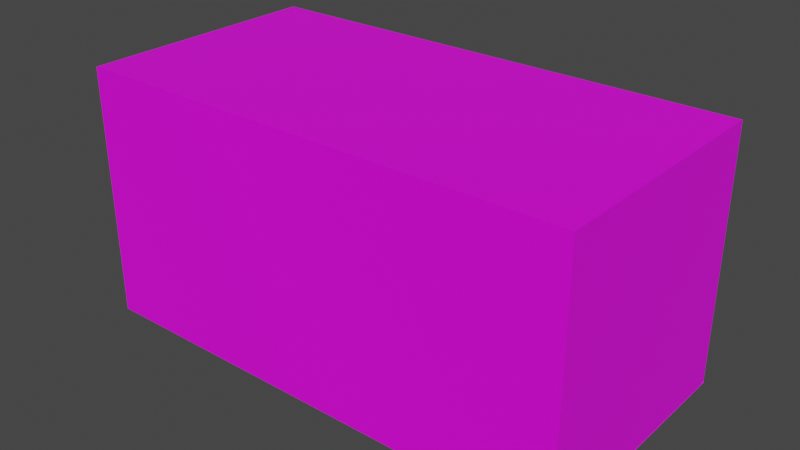 # Source: BoxClosed1.blend  (saved by Blender 2.91.10; exported with 4.5.12 LTS)
import bpy
from mathutils import Matrix  # noqa: F401  (used for matrix-valued properties, if any)

bpy.ops.wm.read_factory_settings(use_empty=True)
scene = bpy.context.scene
scene.name = 'Scene'

# ---- collections
col_collection = bpy.data.collections.new('Collection'); scene.collection.children.link(col_collection)

# ---- images (referenced by path relative to the original .blend; pixels are not part of the script)
import os
ASSET_DIR = os.environ.get("B2B_ASSET_DIR", "")  # directory of the original .blend (textures are referenced by path, not embedded)
HERE = os.path.dirname(os.path.abspath(__file__))  # packed textures are extracted next to this script under _unpacked/

def load_image(name, relpath, width, height, colorspace="sRGB"):
    """Load a texture the original file referenced (path relative to the .blend, or extracted next to this script)."""
    p = next((c for c in (os.path.join(HERE, relpath), os.path.join(ASSET_DIR, relpath)) if relpath and os.path.exists(c)), "")
    if p:
        img = bpy.data.images.load(p, check_existing=True)
        img.name = name
    else:  # same state as the original file: an image datablock whose file is absent (Cycles renders it pink)
        img = bpy.data.images.new(name, width, height)
        img.source = "FILE"
        img.filepath = "//" + (relpath or name)
    img.colorspace_settings.name = colorspace
    return img
img_cardboard_png = load_image('Cardboard.png', 'Cardboard.png', 1024, 1024, 'sRGB')

# ---- materials (node trees are filled in below, after node groups)
mat_material_001 = bpy.data.materials.new('Material.001')
mat_material_001.use_transparent_shadow = False

# ---- material node trees
mat_material_001.use_nodes = True; mat_material_001.node_tree.nodes.clear()
_N = mat_material_001.node_tree.nodes; _L = mat_material_001.node_tree.links
n0 = _N.new('ShaderNodeBsdfPrincipled'); n0.name = 'Principled BSDF'; n0.location = (10, 300)
n0.distribution = 'GGX'
n0.subsurface_method = 'BURLEY'
n0.inputs[3].default_value = 1.45
n0.inputs[27].default_value = (0.0, 0.0, 0.0, 1.0)
n0.inputs[28].default_value = 1.0
n1 = _N.new('ShaderNodeOutputMaterial'); n1.name = 'Material Output'; n1.location = (300, 300)
n2 = _N.new('ShaderNodeTexImage'); n2.name = 'Image Texture'; n2.location = (-180, 280)
n2.image = img_cardboard_png
_L.new(n0.outputs[0], n1.inputs[0])
_L.new(n2.outputs[0], n0.inputs[0])
n1.is_active_output = True

# ---- world
world_world = bpy.data.worlds.new('World'); scene.world = world_world
world_world.use_nodes = True; world_world.node_tree.nodes.clear()
_N = world_world.node_tree.nodes; _L = world_world.node_tree.links
n0 = _N.new('ShaderNodeOutputWorld'); n0.name = 'World Output'; n0.location = (300, 300)
n1 = _N.new('ShaderNodeBackground'); n1.name = 'Background'; n1.location = (10, 300)
n1.inputs[0].default_value = (0.05088, 0.05088, 0.05088, 1.0)
_L.new(n1.outputs[0], n0.inputs[0])
n0.is_active_output = True
world_world.color = (0.05088, 0.05088, 0.05088)
world_world.use_sun_shadow = False
world_world.sun_shadow_jitter_overblur = 0.0

# ---- meshes
me_cube_001 = bpy.data.meshes.new('Cube.001')
me_cube_001.from_pydata([(1.002, 0.5008, 1.017), (1.002, 0.5008, 0.01576), (-1.002, 0.5008, 1.017), (-1.002, 0.5008, 0.01576), (1.002, -0.5008, 1.017), (1.002, -0.5008, 0.01576), (-1.002, -0.5008, 1.017), (-1.002, -0.5008, 0.01576), (1.002, 0.4814, 0.009043), (-1.002, 0.4814, 0.009043), (1.002, -0.4814, 0.009043), (-1.002, -0.4814, 0.009043), (0.2276, 0.3838, 0.03186), (-0.2341, 0.3838, 0.1156), (0.2276, -0.3838, 0.03186), (-0.2341, -0.3838, 0.1156), (1.002, 0.4938, 0.003997), (-1.002, 0.4938, 0.003997), (1.002, -0.4938, 0.003997), (-1.002, -0.4938, 0.003997), (1.002, -0.02152, 0.01721), (-1.002, -0.02152, 0.01721), (1.002, 0.02147, 0.01856), (-1.002, 0.02147, 0.01856), (-1.013, 0.5067, 1.03), (1.013, 0.5067, 1.03), (1.013, 0.5067, 0.01645), (-1.013, 0.5067, 0.01645), (-1.013, -0.5067, 1.03), (-1.013, -0.5067, 0.01645), (1.013, -0.5067, 1.03), (1.013, -0.5067, 0.01645), (-1.013, 0.4871, 0.00944), (-1.013, -0.4871, 0.00944), (1.013, -0.4871, 0.00944), (1.013, 0.4871, 0.00944), (-0.2241, 0.3883, 0.105), (-0.2241, -0.3883, 0.105), (0.2189, -0.3883, 0.02026), (0.2189, 0.3883, 0.02026), (1.013, 0.5067, 0.004551), (-1.013, 0.5067, 0.004551), (-1.013, -0.5067, 0.004551), (1.013, -0.5067, 0.004551), (1.013, -0.02743, 0.004388), (-1.013, -0.02743, 0.004389), (-1.013, 0.02741, 0.005751), (1.013, 0.02741, 0.005751)], [], [(0, 2, 3, 1), (2, 6, 7, 3), (6, 4, 5, 7), (2, 0, 4, 6), (1, 8, 10, 5), (7, 11, 9, 3), (8, 12, 14, 10), (11, 15, 13, 9), (5, 18, 19, 7), (3, 17, 16, 1), (18, 22, 23, 19), (17, 21, 20, 16), (25, 26, 27, 24), (24, 27, 29, 28), (28, 29, 31, 30), (24, 28, 30, 25), (26, 31, 34, 35), (29, 27, 32, 33), (35, 34, 38, 39), (33, 32, 36, 37), (31, 29, 42, 43), (27, 26, 40, 41), (43, 42, 46, 47), (41, 40, 44, 45), (3, 9, 32, 27), (22, 18, 43, 47), (13, 15, 37, 36), (19, 23, 46, 42), (18, 5, 31, 43), (14, 12, 39, 38), (21, 17, 41, 45), (7, 19, 42, 29), (12, 8, 35, 39), (16, 20, 44, 40), (17, 3, 27, 41), (10, 14, 38, 34), (8, 1, 26, 35), (1, 16, 40, 26), (15, 11, 33, 37), (5, 10, 34, 31), (20, 21, 45, 44), (9, 13, 36, 32), (11, 7, 29, 33), (23, 22, 47, 46), (31, 26, 25, 30)])
_uv = me_cube_001.uv_layers.new(name='UVMap')
_uv.uv.foreach_set('vector', [0.7842, 1.022, 0.2282, 1.022, 0.2282, 0.5279, 0.7842, 0.5279, 0.639, 1.022, 0.361, 1.022, 0.361, 0.5279, 0.639, 0.5279, 0.2282, 1.022, 0.7842, 1.022, 0.7842, 0.5279, 0.2282, 0.5279, 0.2282, 0.7471, 0.7842, 0.7471, 0.7842, 0.2529, 0.2282, 0.2529, 0.639, 0.5279, 0.6336, 0.5245, 0.3664, 0.5245, 0.361, 0.5279, 0.361, 0.5279, 0.3664, 0.5245, 0.6336, 0.5245, 0.639, 0.5279, 0.6336, 0.5245, 0.6065, 0.1451, 0.3935, 0.1451, 0.3664, 0.5245, 0.3664, 0.5245, 0.3935, 0.1451, 0.6065, 0.1451, 0.6336, 0.5245, 0.7842, 0.5279, 0.7842, 0.522, 0.2282, 0.522, 0.2282, 0.5279, 0.2282, 0.5279, 0.2282, 0.522, 0.7842, 0.522, 0.7842, 0.5279, 0.7842, 0.522, 0.7842, 0.2607, 0.2282, 0.2607, 0.2282, 0.522, 0.2282, 0.522, 0.2282, 0.2607, 0.7842, 0.2607, 0.7842, 0.522, 0.7874, 1.028, 0.7874, 0.5282, 0.2249, 0.5282, 0.2249, 1.028, 0.6406, 1.028, 0.6406, 0.5282, 0.3594, 0.5282, 0.3594, 1.028, 0.2249, 1.028, 0.2249, 0.5282, 0.7874, 0.5282, 0.7874, 1.028, 0.2249, 0.75, 0.2249, 0.25, 0.7874, 0.25, 0.7874, 0.75, 0.6406, 0.5282, 0.3594, 0.5282, 0.3648, 0.5247, 0.6352, 0.5247, 0.3594, 0.5282, 0.6406, 0.5282, 0.6352, 0.5247, 0.3648, 0.5247, 0.6352, 0.5247, 0.3648, 0.5247, 0.3922, 0.1409, 0.6078, 0.1409, 0.3648, 0.5247, 0.6352, 0.5247, 0.6078, 0.1409, 0.3922, 0.1409, 0.7874, 0.5282, 0.2249, 0.5282, 0.2249, 0.5223, 0.7874, 0.5223, 0.2249, 0.5282, 0.7874, 0.5282, 0.7874, 0.5223, 0.2249, 0.5223, 0.7874, 0.5223, 0.2249, 0.5223, 0.2249, 0.2578, 0.7874, 0.2578, 0.2249, 0.5223, 0.7874, 0.5223, 0.7874, 0.2578, 0.2249, 0.2578, 0.2282, 0.7471, 0.2282, 0.7375, 0.2249, 0.7403, 0.2249, 0.75, 0.363, 0.2607, 0.363, 0.522, 0.3594, 0.5223, 0.3594, 0.2578, 0.2282, 0.6894, 0.2282, 0.3106, 0.2249, 0.3084, 0.2249, 0.6916, 0.363, 0.522, 0.363, 0.2607, 0.3594, 0.2578, 0.3594, 0.5223, 0.7842, 0.522, 0.7842, 0.5279, 0.7874, 0.5282, 0.7874, 0.5223, 0.7842, 0.3106, 0.7842, 0.6894, 0.7874, 0.6916, 0.7874, 0.3084, 0.637, 0.2607, 0.637, 0.522, 0.6406, 0.5223, 0.6406, 0.2578, 0.2282, 0.5279, 0.2282, 0.522, 0.2249, 0.5223, 0.2249, 0.5282, 0.7842, 0.1451, 0.7842, 0.5245, 0.7874, 0.5247, 0.7874, 0.1409, 0.637, 0.522, 0.637, 0.2607, 0.6406, 0.2578, 0.6406, 0.5223, 0.2282, 0.522, 0.2282, 0.5279, 0.2249, 0.5282, 0.2249, 0.5223, 0.7842, 0.5245, 0.7842, 0.1451, 0.7874, 0.1409, 0.7874, 0.5247, 0.7842, 0.7375, 0.7842, 0.7471, 0.7874, 0.75, 0.7874, 0.7403, 0.7842, 0.5279, 0.7842, 0.522, 0.7874, 0.5223, 0.7874, 0.5282, 0.2282, 0.1451, 0.2282, 0.5245, 0.2249, 0.5247, 0.2249, 0.1409, 0.7842, 0.2529, 0.7842, 0.2625, 0.7874, 0.2597, 0.7874, 0.25, 0.7842, 0.7436, 0.2282, 0.7436, 0.2249, 0.75, 0.7874, 0.75, 0.2282, 0.5245, 0.2282, 0.1451, 0.2249, 0.1409, 0.2249, 0.5247, 0.2282, 0.2625, 0.2282, 0.2529, 0.2249, 0.25, 0.2249, 0.2597, 0.2282, 0.2564, 0.7842, 0.2564, 0.7874, 0.25, 0.2249, 0.25, 0.3594, 0.5282, 0.6406, 0.5282, 0.6406, 1.028, 0.3594, 1.028])
me_cube_001.materials.append(mat_material_001)
me_cube_001.use_remesh_fix_poles = True
me_cube_001.use_remesh_preserve_attributes = False
me_cube_001.use_mirror_vertex_groups = False
me_cube_001.update()

# ---- objects
ob_boxclosed = bpy.data.objects.new('BoxClosed', me_cube_001)

# ---- transforms, parenting, visibility, modifiers, constraints
ob_boxclosed.location = (0.0, 0.0, 0.0)
ob_boxclosed.lineart.crease_threshold = 0.0
_vg = ob_boxclosed.vertex_groups.new(name='All')
_vg = ob_boxclosed.vertex_groups.new(name='To0p')
_vg = ob_boxclosed.vertex_groups.new(name='Back')
_vg = ob_boxclosed.vertex_groups.new(name='Left')
_vg = ob_boxclosed.vertex_groups.new(name='Right')
_vg = ob_boxclosed.vertex_groups.new(name='Front')

# ---- collection membership
col_collection.objects.link(ob_boxclosed)

# ---- scene / render settings (as saved in the file)
scene.frame_start = 1; scene.frame_end = 60; scene.frame_set(1)
scene.render.engine = 'BLENDER_EEVEE_NEXT'
scene.cycles.use_denoising = False
scene.cycles.samples = 128
scene.cycles.sampling_pattern = 'TABULATED_SOBOL'
scene.cycles.use_adaptive_sampling = False
scene.cycles.use_light_tree = False
scene.view_settings.view_transform = 'Filmic'
bpy.context.view_layer.update()

# ---- added for rendering (the .blend has no active camera and no usable light): camera, sun
cam_auto = bpy.data.cameras.new('AutoCamera')
cam_auto.lens = 50.0
cam_auto.sensor_width = 36.0
cam_auto.clip_end = 1000.0
ob_auto_camera = bpy.data.objects.new('AutoCamera', cam_auto)
scene.collection.objects.link(ob_auto_camera)
ob_auto_camera.location = (2.30141, -2.76169, 2.35805)
ob_auto_camera.rotation_euler = (1.09748, -7.21219e-08, 0.694738)
scene.camera = ob_auto_camera
light_auto_sun = bpy.data.lights.new('AutoSun', 'SUN')
light_auto_sun.energy = 3.0
light_auto_sun.angle = 0.0523599
ob_auto_sun = bpy.data.objects.new('AutoSun', light_auto_sun)
scene.collection.objects.link(ob_auto_sun)
ob_auto_sun.rotation_euler = (0.872665, 0.174533, 0.523599)
bpy.context.view_layer.update()
